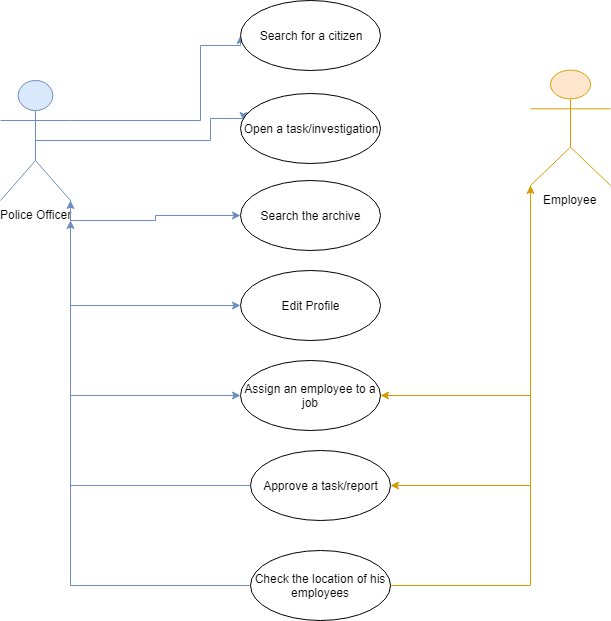

The diagram above was exported from draw.io. Its source (the exported page's mxGraphModel, read from the mxfile embedded in the PNG):
<mxGraphModel dx="1188" dy="589" grid="1" gridSize="10" guides="1" tooltips="1" connect="1" arrows="1" fold="1" page="1" pageScale="1" pageWidth="850" pageHeight="1100" math="0" shadow="0">
  <root>
    <mxCell id="0" />
    <mxCell id="1" parent="0" />
    <mxCell id="QVsmNH_Bd17jOQ9UzeGP-15" style="edgeStyle=orthogonalEdgeStyle;rounded=0;orthogonalLoop=1;jettySize=auto;html=1;exitX=0.5;exitY=0.5;exitDx=0;exitDy=0;exitPerimeter=0;entryX=0.024;entryY=0.394;entryDx=0;entryDy=0;entryPerimeter=0;fillColor=#dae8fc;strokeColor=#6c8ebf;" edge="1" parent="1" source="QVsmNH_Bd17jOQ9UzeGP-1" target="QVsmNH_Bd17jOQ9UzeGP-11">
      <mxGeometry relative="1" as="geometry">
        <Array as="points">
          <mxPoint x="350" y="190" />
          <mxPoint x="350" y="168" />
        </Array>
      </mxGeometry>
    </mxCell>
    <mxCell id="QVsmNH_Bd17jOQ9UzeGP-16" style="edgeStyle=orthogonalEdgeStyle;rounded=0;orthogonalLoop=1;jettySize=auto;html=1;exitX=1;exitY=1;exitDx=0;exitDy=0;exitPerimeter=0;entryX=0;entryY=0.5;entryDx=0;entryDy=0;fillColor=#dae8fc;strokeColor=#6c8ebf;" edge="1" parent="1" source="QVsmNH_Bd17jOQ9UzeGP-1" target="QVsmNH_Bd17jOQ9UzeGP-13">
      <mxGeometry relative="1" as="geometry" />
    </mxCell>
    <mxCell id="QVsmNH_Bd17jOQ9UzeGP-17" style="edgeStyle=orthogonalEdgeStyle;rounded=0;orthogonalLoop=1;jettySize=auto;html=1;exitX=1;exitY=0.3333333333333333;exitDx=0;exitDy=0;exitPerimeter=0;entryX=0;entryY=0.5;entryDx=0;entryDy=0;fillColor=#dae8fc;strokeColor=#6c8ebf;" edge="1" parent="1" source="QVsmNH_Bd17jOQ9UzeGP-1" target="QVsmNH_Bd17jOQ9UzeGP-12">
      <mxGeometry relative="1" as="geometry">
        <Array as="points">
          <mxPoint x="340" y="170" />
          <mxPoint x="340" y="95" />
        </Array>
      </mxGeometry>
    </mxCell>
    <mxCell id="QVsmNH_Bd17jOQ9UzeGP-19" style="edgeStyle=orthogonalEdgeStyle;rounded=0;orthogonalLoop=1;jettySize=auto;html=1;exitX=1;exitY=1;exitDx=0;exitDy=0;exitPerimeter=0;entryX=0;entryY=0.5;entryDx=0;entryDy=0;fillColor=#dae8fc;strokeColor=#6c8ebf;" edge="1" parent="1" source="QVsmNH_Bd17jOQ9UzeGP-1" target="QVsmNH_Bd17jOQ9UzeGP-18">
      <mxGeometry relative="1" as="geometry" />
    </mxCell>
    <mxCell id="QVsmNH_Bd17jOQ9UzeGP-21" style="edgeStyle=orthogonalEdgeStyle;rounded=0;orthogonalLoop=1;jettySize=auto;html=1;exitX=1;exitY=1;exitDx=0;exitDy=0;exitPerimeter=0;entryX=0;entryY=0.5;entryDx=0;entryDy=0;fillColor=#dae8fc;strokeColor=#6c8ebf;" edge="1" parent="1" source="QVsmNH_Bd17jOQ9UzeGP-1" target="QVsmNH_Bd17jOQ9UzeGP-20">
      <mxGeometry relative="1" as="geometry" />
    </mxCell>
    <mxCell id="QVsmNH_Bd17jOQ9UzeGP-1" value="Police Officer" style="shape=umlActor;verticalLabelPosition=bottom;labelBackgroundColor=#ffffff;verticalAlign=top;html=1;fillColor=#dae8fc;strokeColor=#6c8ebf;" vertex="1" parent="1">
      <mxGeometry x="140" y="130" width="70" height="120" as="geometry" />
    </mxCell>
    <mxCell id="QVsmNH_Bd17jOQ9UzeGP-11" value="Open a task/investigation" style="ellipse;whiteSpace=wrap;html=1;" vertex="1" parent="1">
      <mxGeometry x="380" y="142.5" width="140" height="70" as="geometry" />
    </mxCell>
    <mxCell id="QVsmNH_Bd17jOQ9UzeGP-12" value="Search for a citizen" style="ellipse;whiteSpace=wrap;html=1;" vertex="1" parent="1">
      <mxGeometry x="380" y="50" width="140" height="70" as="geometry" />
    </mxCell>
    <mxCell id="QVsmNH_Bd17jOQ9UzeGP-13" value="Search the archive" style="ellipse;whiteSpace=wrap;html=1;" vertex="1" parent="1">
      <mxGeometry x="380" y="230" width="140" height="70" as="geometry" />
    </mxCell>
    <mxCell id="QVsmNH_Bd17jOQ9UzeGP-18" value="Edit Profile" style="ellipse;whiteSpace=wrap;html=1;" vertex="1" parent="1">
      <mxGeometry x="380" y="320" width="140" height="70" as="geometry" />
    </mxCell>
    <mxCell id="QVsmNH_Bd17jOQ9UzeGP-20" value="Assign an employee to a job" style="ellipse;whiteSpace=wrap;html=1;" vertex="1" parent="1">
      <mxGeometry x="380" y="410" width="140" height="70" as="geometry" />
    </mxCell>
    <mxCell id="QVsmNH_Bd17jOQ9UzeGP-24" style="edgeStyle=orthogonalEdgeStyle;rounded=0;orthogonalLoop=1;jettySize=auto;html=1;exitX=0;exitY=1;exitDx=0;exitDy=0;exitPerimeter=0;entryX=1;entryY=0.5;entryDx=0;entryDy=0;fillColor=#ffe6cc;strokeColor=#d79b00;" edge="1" parent="1" source="QVsmNH_Bd17jOQ9UzeGP-22" target="QVsmNH_Bd17jOQ9UzeGP-20">
      <mxGeometry relative="1" as="geometry" />
    </mxCell>
    <mxCell id="QVsmNH_Bd17jOQ9UzeGP-34" style="edgeStyle=orthogonalEdgeStyle;rounded=0;orthogonalLoop=1;jettySize=auto;html=1;exitX=0;exitY=1;exitDx=0;exitDy=0;exitPerimeter=0;entryX=1;entryY=0.5;entryDx=0;entryDy=0;fillColor=#ffe6cc;strokeColor=#d79b00;" edge="1" parent="1" source="QVsmNH_Bd17jOQ9UzeGP-22" target="QVsmNH_Bd17jOQ9UzeGP-33">
      <mxGeometry relative="1" as="geometry" />
    </mxCell>
    <mxCell id="QVsmNH_Bd17jOQ9UzeGP-22" value="Employee" style="shape=umlActor;verticalLabelPosition=bottom;labelBackgroundColor=#ffffff;verticalAlign=top;html=1;fillColor=#ffe6cc;strokeColor=#d79b00;" vertex="1" parent="1">
      <mxGeometry x="670" y="120" width="80" height="115" as="geometry" />
    </mxCell>
    <mxCell id="QVsmNH_Bd17jOQ9UzeGP-36" style="edgeStyle=orthogonalEdgeStyle;rounded=0;orthogonalLoop=1;jettySize=auto;html=1;exitX=0;exitY=0.5;exitDx=0;exitDy=0;fillColor=#dae8fc;strokeColor=#6c8ebf;" edge="1" parent="1" source="QVsmNH_Bd17jOQ9UzeGP-33">
      <mxGeometry relative="1" as="geometry">
        <mxPoint x="210" y="270" as="targetPoint" />
      </mxGeometry>
    </mxCell>
    <mxCell id="QVsmNH_Bd17jOQ9UzeGP-33" value="Approve a task/report" style="ellipse;whiteSpace=wrap;html=1;" vertex="1" parent="1">
      <mxGeometry x="390" y="500" width="140" height="70" as="geometry" />
    </mxCell>
    <mxCell id="QVsmNH_Bd17jOQ9UzeGP-38" style="edgeStyle=orthogonalEdgeStyle;rounded=0;orthogonalLoop=1;jettySize=auto;html=1;exitX=0;exitY=0.5;exitDx=0;exitDy=0;entryX=1;entryY=1;entryDx=0;entryDy=0;entryPerimeter=0;fillColor=#dae8fc;strokeColor=#6c8ebf;" edge="1" parent="1" source="QVsmNH_Bd17jOQ9UzeGP-37" target="QVsmNH_Bd17jOQ9UzeGP-1">
      <mxGeometry relative="1" as="geometry" />
    </mxCell>
    <mxCell id="QVsmNH_Bd17jOQ9UzeGP-39" style="edgeStyle=orthogonalEdgeStyle;rounded=0;orthogonalLoop=1;jettySize=auto;html=1;exitX=1;exitY=0.5;exitDx=0;exitDy=0;entryX=0;entryY=1;entryDx=0;entryDy=0;entryPerimeter=0;fillColor=#ffe6cc;strokeColor=#d79b00;" edge="1" parent="1" source="QVsmNH_Bd17jOQ9UzeGP-37" target="QVsmNH_Bd17jOQ9UzeGP-22">
      <mxGeometry relative="1" as="geometry" />
    </mxCell>
    <mxCell id="QVsmNH_Bd17jOQ9UzeGP-37" value="Check the location of his employees" style="ellipse;whiteSpace=wrap;html=1;" vertex="1" parent="1">
      <mxGeometry x="390" y="600" width="140" height="70" as="geometry" />
    </mxCell>
  </root>
</mxGraphModel>